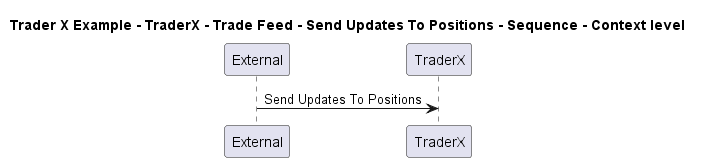

The diagram above was rendered by PlantUML. Its source (embedded in the PNG):
@startuml

title Trader X Example - TraderX - Trade Feed - Send Updates To Positions - Sequence - Context level

participant "External" as C4InterFlow.SoftwareSystems.ExternalSystem
participant "TraderX" as TraderXExample.SoftwareSystems.TraderX

C4InterFlow.SoftwareSystems.ExternalSystem -> TraderXExample.SoftwareSystems.TraderX : Send Updates To Positions


@enduml